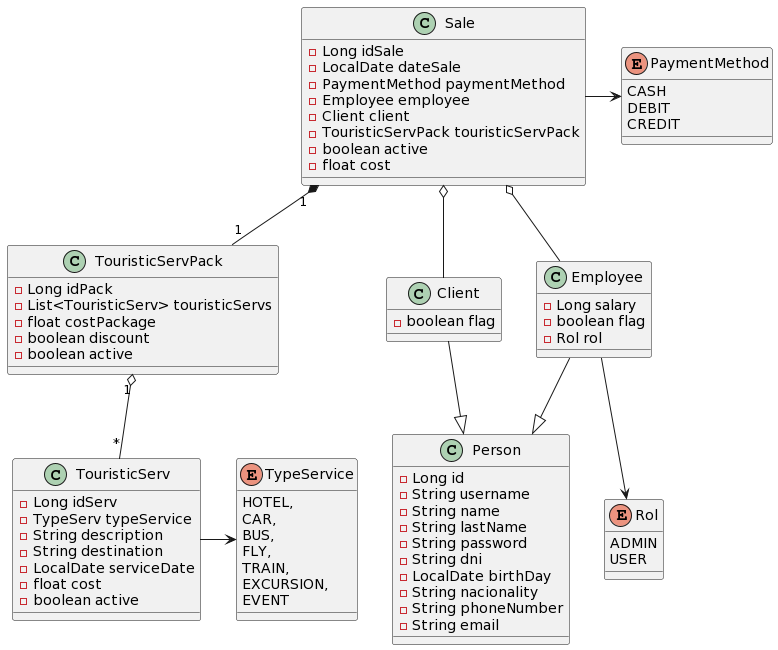

The diagram above was rendered by PlantUML. Its source (embedded in the PNG):
@startuml
Class TouristicServPack{
-Long idPack
-List<TouristicServ> touristicServs
-float costPackage
-boolean discount
-boolean active
}

Class TouristicServ{
-Long idServ
-TypeServ typeService
-String description
-String destination
-LocalDate serviceDate
-float cost
-boolean active
}

Class Person{
-Long id
-String username
-String name
-String lastName
-String password
-String dni
-LocalDate birthDay
-String nacionality
-String phoneNumber
-String email
}

Class Employee{
-Long salary
-boolean flag
-Rol rol
}

Class Client{
-boolean flag
}

Class Sale{
-Long idSale
-LocalDate dateSale
-PaymentMethod paymentMethod
-Employee employee
-Client client
-TouristicServPack touristicServPack
-boolean active
-float cost
}

ENUM PaymentMethod{
CASH
DEBIT
CREDIT
}

ENUM Rol{
ADMIN
USER
}

ENUM TypeService{
    HOTEL,
    CAR,
    BUS,
    FLY,
    TRAIN,
    EXCURSION,
    EVENT
}

Sale o-- Client
Sale o-- Employee
Sale "1"*--"1" TouristicServPack
Sale -> PaymentMethod

Employee--|> Person
Employee-->Rol

Client --|> Person

TouristicServPack "1" o-- "*" TouristicServ

TouristicServ -> TypeService
@enduml